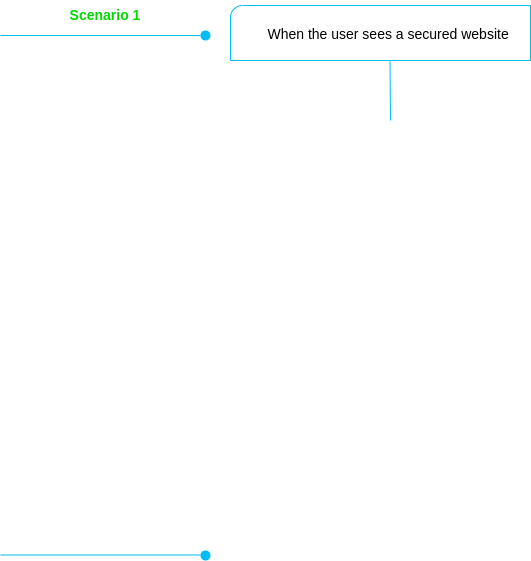

The diagram above was exported from draw.io. Its source (the exported page's mxGraphModel, read from the mxfile embedded in the PNG):
<mxGraphModel dx="1422" dy="832" grid="1" gridSize="10" guides="1" tooltips="1" connect="1" arrows="1" fold="1" page="1" pageScale="1" pageWidth="850" pageHeight="1100" math="0" shadow="0">
  <root>
    <mxCell id="0" />
    <mxCell id="1" parent="0" />
    <mxCell id="Yb4jLyRRDurfnwyj3nLV-7" value="" style="endArrow=none;html=1;rounded=0;strokeColor=#0000FF;startArrow=none;" edge="1" parent="1" source="Yb4jLyRRDurfnwyj3nLV-2">
      <mxGeometry width="50" height="50" relative="1" as="geometry">
        <mxPoint x="10" y="170" as="sourcePoint" />
        <mxPoint x="210" y="170" as="targetPoint" />
      </mxGeometry>
    </mxCell>
    <mxCell id="Yb4jLyRRDurfnwyj3nLV-6" value="" style="shape=ellipse;fillColor=#00BEF2;strokeColor=none;html=1;sketch=0;" vertex="1" parent="1">
      <mxGeometry x="210" y="680" width="10" height="10" as="geometry" />
    </mxCell>
    <mxCell id="Yb4jLyRRDurfnwyj3nLV-2" value="" style="shape=ellipse;fillColor=#00BEF2;strokeColor=none;html=1;sketch=0;" vertex="1" parent="1">
      <mxGeometry x="210" y="160" width="10" height="10" as="geometry" />
    </mxCell>
    <mxCell id="Yb4jLyRRDurfnwyj3nLV-8" value="" style="endArrow=none;html=1;rounded=0;strokeColor=#00BEF2;" edge="1" parent="1" target="Yb4jLyRRDurfnwyj3nLV-2">
      <mxGeometry width="50" height="50" relative="1" as="geometry">
        <mxPoint x="10" y="165" as="sourcePoint" />
        <mxPoint x="210" y="170" as="targetPoint" />
      </mxGeometry>
    </mxCell>
    <mxCell id="Yb4jLyRRDurfnwyj3nLV-9" value="" style="endArrow=none;html=1;rounded=0;strokeColor=#00BEF2;" edge="1" parent="1">
      <mxGeometry width="50" height="50" relative="1" as="geometry">
        <mxPoint x="10" y="684.5" as="sourcePoint" />
        <mxPoint x="210" y="684.5" as="targetPoint" />
      </mxGeometry>
    </mxCell>
    <mxCell id="Yb4jLyRRDurfnwyj3nLV-11" value="" style="endArrow=none;html=1;rounded=0;strokeColor=#00BEF2;" edge="1" parent="1">
      <mxGeometry width="50" height="50" relative="1" as="geometry">
        <mxPoint x="399.5" y="190" as="sourcePoint" />
        <mxPoint x="400" y="250" as="targetPoint" />
      </mxGeometry>
    </mxCell>
    <mxCell id="Yb4jLyRRDurfnwyj3nLV-14" value="" style="verticalLabelPosition=bottom;verticalAlign=top;html=1;shape=mxgraph.basic.corner_round_rect;dx=6;fillColor=default;strokeColor=#00BEF2;" vertex="1" parent="1">
      <mxGeometry x="240" y="135" width="300" height="55" as="geometry" />
    </mxCell>
    <mxCell id="Yb4jLyRRDurfnwyj3nLV-15" value="&lt;font style=&quot;font-size: 14px;&quot; color=&quot;#00d900&quot;&gt;&lt;b&gt;Scenario 1&lt;/b&gt;&lt;/font&gt;" style="text;html=1;strokeColor=none;fillColor=none;align=center;verticalAlign=middle;whiteSpace=wrap;rounded=0;" vertex="1" parent="1">
      <mxGeometry x="70" y="130" width="90" height="30" as="geometry" />
    </mxCell>
    <mxCell id="Yb4jLyRRDurfnwyj3nLV-17" value="&lt;font color=&quot;#000000&quot;&gt;When the user sees a secured website&amp;nbsp;&lt;/font&gt;" style="text;html=1;strokeColor=none;fillColor=none;align=center;verticalAlign=middle;whiteSpace=wrap;rounded=0;fontSize=14;fontColor=#00D900;" vertex="1" parent="1">
      <mxGeometry x="260" y="147.5" width="280" height="32.5" as="geometry" />
    </mxCell>
  </root>
</mxGraphModel>